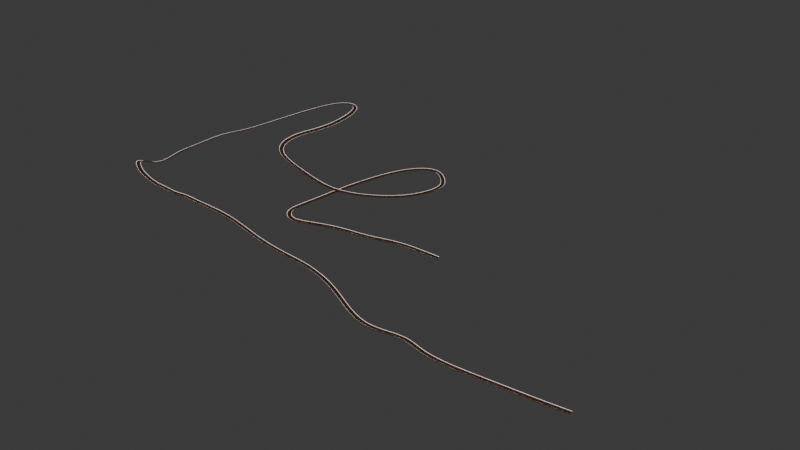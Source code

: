 # Source: PistaFog.blend  (saved by Blender 4.3.34; exported with 4.5.12 LTS)
import bpy
from mathutils import Matrix  # noqa: F401  (used for matrix-valued properties, if any)

bpy.ops.wm.read_factory_settings(use_empty=True)
scene = bpy.context.scene
scene.name = 'Scene'

# ---- collections
col_collection = bpy.data.collections.new('Collection'); scene.collection.children.link(col_collection)

# ---- images (referenced by path relative to the original .blend; pixels are not part of the script)
import os
ASSET_DIR = os.environ.get("B2B_ASSET_DIR", "")  # directory of the original .blend (textures are referenced by path, not embedded)
HERE = os.path.dirname(os.path.abspath(__file__))  # packed textures are extracted next to this script under _unpacked/

def load_image(name, relpath, width, height, colorspace="sRGB"):
    """Load a texture the original file referenced (path relative to the .blend, or extracted next to this script)."""
    p = next((c for c in (os.path.join(HERE, relpath), os.path.join(ASSET_DIR, relpath)) if relpath and os.path.exists(c)), "")
    if p:
        img = bpy.data.images.load(p, check_existing=True)
        img.name = name
    else:  # same state as the original file: an image datablock whose file is absent (Cycles renders it pink)
        img = bpy.data.images.new(name, width, height)
        img.source = "FILE"
        img.filepath = "//" + (relpath or name)
    img.colorspace_settings.name = colorspace
    return img
img_306_jpeg = load_image('306.jpeg', '306.jpeg', 1024, 1024, 'sRGB')

# ---- materials (node trees are filled in below, after node groups)
mat_material_003 = bpy.data.materials.new('Material.003')
mat_material_003.alpha_threshold = 0.0
mat_material_003.roughness = 0.5
mat_material_003.line_color = (0.0, 0.0, 0.0, 1.0)
mat_material = bpy.data.materials.new('Material')
mat_material_001 = bpy.data.materials.new('Material.001')
mat_material_002 = bpy.data.materials.new('Material.002')
mat_material_004 = bpy.data.materials.new('Material.004')
mat_material_004.preview_render_type = 'FLAT'
mat_material_005 = bpy.data.materials.new('Material.005')
mat_material_006 = bpy.data.materials.new('Material.006')

# ---- material node trees
mat_material_003.use_nodes = True; mat_material_003.node_tree.nodes.clear()
_N = mat_material_003.node_tree.nodes; _L = mat_material_003.node_tree.links
n0 = _N.new('ShaderNodeOutputMaterial'); n0.name = 'Material Output'; n0.location = (300, 300)
n1 = _N.new('ShaderNodeBsdfPrincipled'); n1.name = 'Principled BSDF'; n1.location = (10, 300)
n1.inputs[0].default_value = (0.7991, 0.2747, 0.05286, 1.0)
n1.inputs[3].default_value = 1.45
_L.new(n1.outputs[0], n0.inputs[0])
n0.is_active_output = True
mat_material.use_nodes = True; mat_material.node_tree.nodes.clear()
_N = mat_material.node_tree.nodes; _L = mat_material.node_tree.links
n0 = _N.new('ShaderNodeBsdfPrincipled'); n0.name = 'Principled BSDF'; n0.location = (10, 300)
n1 = _N.new('ShaderNodeOutputMaterial'); n1.name = 'Material Output'; n1.location = (300, 300)
n2 = _N.new('ShaderNodeTexImage'); n2.name = 'Image Texture'; n2.location = (-280, 280)
n2.image = img_306_jpeg
_L.new(n0.outputs[0], n1.inputs[0])
_L.new(n2.outputs[0], n0.inputs[0])
n1.is_active_output = True
mat_material_001.use_nodes = True; mat_material_001.node_tree.nodes.clear()
_N = mat_material_001.node_tree.nodes; _L = mat_material_001.node_tree.links
n0 = _N.new('ShaderNodeBsdfPrincipled'); n0.name = 'Principled BSDF'; n0.location = (10, 300)
n0.inputs[0].default_value = (0.0, 0.0, 0.0, 1.0)
n1 = _N.new('ShaderNodeOutputMaterial'); n1.name = 'Material Output'; n1.location = (300, 300)
_L.new(n0.outputs[0], n1.inputs[0])
n1.is_active_output = True
mat_material_002.use_nodes = True; mat_material_002.node_tree.nodes.clear()
_N = mat_material_002.node_tree.nodes; _L = mat_material_002.node_tree.links
n0 = _N.new('ShaderNodeOutputMaterial'); n0.name = 'Material Output'; n0.location = (300, 300)
n1 = _N.new('ShaderNodeEmission'); n1.name = 'Emission'; n1.location = (10, 300)
_L.new(n1.outputs[0], n0.inputs[0])
n0.is_active_output = True
mat_material_004.use_nodes = True; mat_material_004.node_tree.nodes.clear()
_N = mat_material_004.node_tree.nodes; _L = mat_material_004.node_tree.links
n0 = _N.new('ShaderNodeBsdfPrincipled'); n0.name = 'Principled BSDF'; n0.location = (10, 300)
n1 = _N.new('ShaderNodeOutputMaterial'); n1.name = 'Material Output'; n1.location = (300, 300)
n2 = _N.new('ShaderNodeTexImage'); n2.name = 'Image Texture'; n2.location = (-280, 280)
n2.projection = 'BOX'
_L.new(n0.outputs[0], n1.inputs[0])
_L.new(n2.outputs[0], n0.inputs[0])
n1.is_active_output = True
mat_material_005.use_nodes = True; mat_material_005.node_tree.nodes.clear()
_N = mat_material_005.node_tree.nodes; _L = mat_material_005.node_tree.links
n0 = _N.new('ShaderNodeBsdfPrincipled'); n0.name = 'Principled BSDF'; n0.location = (10, 300)
n0.inputs[0].default_value = (0.4426, 0.1122, 0.03217, 1.0)
n1 = _N.new('ShaderNodeOutputMaterial'); n1.name = 'Material Output'; n1.location = (300, 300)
_L.new(n0.outputs[0], n1.inputs[0])
n1.is_active_output = True
mat_material_006.use_nodes = True; mat_material_006.node_tree.nodes.clear()
_N = mat_material_006.node_tree.nodes; _L = mat_material_006.node_tree.links
n0 = _N.new('ShaderNodeBsdfPrincipled'); n0.name = 'Principled BSDF'; n0.location = (10, 300)
n0.inputs[0].default_value = (0.0, 0.6221, 0.8003, 1.0)
n1 = _N.new('ShaderNodeOutputMaterial'); n1.name = 'Material Output'; n1.location = (300, 300)
_L.new(n0.outputs[0], n1.inputs[0])
n1.is_active_output = True

# ---- world
world_world = bpy.data.worlds.new('World'); scene.world = world_world
world_world.use_nodes = True; world_world.node_tree.nodes.clear()
_N = world_world.node_tree.nodes; _L = world_world.node_tree.links
n0 = _N.new('ShaderNodeOutputWorld'); n0.name = 'World Output'; n0.location = (300, 300)
n1 = _N.new('ShaderNodeBackground'); n1.name = 'Background'; n1.location = (10, 300)
n1.inputs[0].default_value = (0.05088, 0.05088, 0.05088, 1.0)
_L.new(n1.outputs[0], n0.inputs[0])
n0.is_active_output = True
world_world.color = (0.05088, 0.05088, 0.05088)
world_world.sun_shadow_jitter_overblur = 0.0

# ---- meshes
me_cube_003 = bpy.data.meshes.new('Cube.003')
me_cube_003.from_pydata([(0.2992, -5.5, 1.519), (0.3177, -3.959, -0.1116), (8.56, -5.488, 1.521), (8.711, -3.934, -0.1116), (8.711, 0.0, -0.1116), (9.015, 0.0, 1.308), (0.3177, 0.0, -0.1116), (9.015, -5.642, -0.09765), (8.776, -6.682, 2.15), (0.5156, -6.67, 2.143), (0.01357, -5.642, -0.09765), (4.059, -5.501, 1.482), (4.528, -3.97, -0.1116), (4.528, 0.0, -0.1116), (4.275, -6.669, 2.145), (4.528, -5.642, -0.09765), (0.2226, 5.423, 1.53), (0.3177, 4.184, -0.1116), (8.504, 5.4, 1.5), (8.711, 4.203, -0.1116), (9.015, 5.723, -0.09765), (8.849, 6.671, 2.171), (0.567, 6.6, 2.132), (0.01357, 5.723, -0.09765), (3.936, 5.424, 1.493), (4.528, 4.185, -0.1116), (4.281, 6.599, 2.135), (4.528, 5.723, -0.09765), (0.01357, -7.0, 2.326), (4.799, -5.49, 1.475), (5.016, -6.68, 2.153), (9.015, -5.17, 1.336), (4.528, -7.0, 2.326), (9.015, -7.0, 2.326), (0.01357, 6.95, 2.326), (4.656, 5.401, 1.453), (5.0, 6.669, 2.174), (9.015, 5.12, 1.336), (4.528, 6.95, 2.326), (9.015, 6.95, 2.326), (0.4275, 6.722, 2.199), (0.08316, 5.301, 1.464), (4.076, 5.302, 1.425), (4.42, 6.721, 2.201), (4.543, 5.302, 1.398), (8.617, 5.301, 1.447), (4.887, 6.769, 2.228), (8.962, 6.77, 2.226), (0.3996, -6.771, 2.199), (0.1833, -5.399, 1.464), (4.175, -5.4, 1.425), (4.391, -6.77, 2.201), (4.683, -5.388, 1.418), (8.676, -5.387, 1.466), (4.9, -6.782, 2.208), (8.892, -6.783, 2.206), (0.01357, 0.0, 1.309), (0.01357, -5.17, 1.339), (4.528, -5.17, 1.298), (0.01357, 5.12, 1.339), (4.528, 5.12, 1.298), (9.015, 0.0, -0.1116), (9.015, -4.243, -0.1116), (4.528, -4.274, -0.1116), (0.01357, -4.268, -0.1116), (0.01357, 0.0, -0.1116), (9.015, 4.503, -0.1116), (4.528, 4.49, -0.1116), (0.01357, 4.484, -0.1116)], [], [(63, 15, 10, 64), (13, 12, 1, 6), (65, 64, 57, 56), (62, 61, 5, 31), (15, 7, 33, 32), (29, 30, 8, 2), (31, 33, 7, 62), (64, 10, 28, 57), (0, 9, 14, 11), (10, 15, 32, 28), (4, 3, 12, 13), (62, 7, 15, 63), (67, 68, 23, 27), (13, 6, 17, 25), (65, 56, 59, 68), (66, 37, 5, 61), (27, 38, 39, 20), (35, 18, 21, 36), (37, 66, 20, 39), (68, 59, 34, 23), (16, 24, 26, 22), (23, 34, 38, 27), (4, 13, 25, 19), (66, 67, 27, 20), (58, 31, 5, 37, 60), (48, 49, 57, 28), (49, 50, 58, 57), (51, 48, 28, 32), (50, 51, 32, 58), (52, 53, 31, 58), (55, 54, 32, 33), (53, 55, 33, 31), (54, 52, 58, 32), (41, 40, 34, 59), (42, 41, 59, 60), (40, 43, 38, 34), (43, 42, 60, 38), (45, 44, 60, 37), (46, 47, 39, 38), (47, 45, 37, 39), (44, 46, 38, 60), (16, 22, 40, 41), (24, 16, 41, 42), (22, 26, 43, 40), (26, 24, 42, 43), (18, 35, 44, 45), (36, 21, 47, 46), (21, 18, 45, 47), (35, 36, 46, 44), (9, 0, 49, 48), (0, 11, 50, 49), (14, 9, 48, 51), (11, 14, 51, 50), (29, 2, 53, 52), (8, 30, 54, 55), (2, 8, 55, 53), (30, 29, 52, 54), (56, 60, 59), (57, 58, 56), (56, 58, 60), (3, 4, 61, 62), (1, 12, 63, 64), (6, 1, 64, 65), (12, 3, 62, 63), (4, 19, 66, 61), (25, 17, 68, 67), (17, 6, 65, 68), (19, 25, 67, 66)])
me_cube_003.polygons.foreach_set('material_index', [0, 0, 0, 0, 0, 3, 0, 0, 3, 0, 0, 0, 0, 0, 0, 0, 0, 3, 0, 0, 3, 0, 0, 0, 0, 0, 0, 0, 0, 0, 0, 0, 0, 0, 0, 0, 0, 0, 0, 0, 0, 2, 2, 2, 2, 2, 2, 2, 2, 2, 2, 2, 2, 2, 2, 2, 2, 0, 0, 5, 0, 6, 0, 6, 0, 6, 0, 6])
_uv = me_cube_003.uv_layers.new(name='UVMap')
_uv.uv.foreach_set('vector', [0.25, 0.75, 0.25, 0.75, 0.375, 0.75, 0.375, 0.75, 0.25, 0.625, 0.25, 0.7411, 0.3666, 0.7412, 0.3666, 0.625, 0.375, 0.625, 0.375, 0.75, 0.625, 0.75, 0.625, 0.625, 0.375, 0.0, 0.375, 0.125, 0.625, 0.125, 0.625, 0.0, 0.375, 0.875, 0.375, 1.0, 0.625, 1.0, 0.625, 0.875, 0.7601, 0.75, 0.7601, 0.75, 0.8649, 0.75, 0.8649, 0.75, 0.625, 0.0, 0.625, 0.0, 0.375, 0.0, 0.375, 0.0, 0.375, 0.75, 0.375, 0.75, 0.625, 0.75, 0.625, 0.75, 0.6354, 0.75, 0.6354, 0.75, 0.7396, 0.75, 0.7396, 0.75, 0.375, 0.75, 0.375, 0.875, 0.625, 0.875, 0.625, 0.75, 0.1335, 0.625, 0.1335, 0.7412, 0.25, 0.7411, 0.25, 0.625, 0.125, 0.75, 0.125, 0.75, 0.25, 0.75, 0.25, 0.75, 0.25, 0.75, 0.375, 0.75, 0.375, 0.75, 0.25, 0.75, 0.25, 0.625, 0.3666, 0.625, 0.3666, 0.7414, 0.25, 0.7415, 0.375, 0.625, 0.625, 0.625, 0.625, 0.75, 0.375, 0.75, 0.375, 0.0, 0.625, 0.0, 0.625, 0.125, 0.375, 0.125, 0.375, 0.875, 0.625, 0.875, 0.625, 1.0, 0.375, 1.0, 0.7589, 0.75, 0.8661, 0.75, 0.8661, 0.75, 0.7589, 0.75, 0.625, 0.0, 0.375, 0.0, 0.375, 0.0, 0.625, 0.0, 0.375, 0.75, 0.625, 0.75, 0.625, 0.75, 0.375, 0.75, 0.6361, 0.75, 0.7389, 0.75, 0.7389, 0.75, 0.6361, 0.75, 0.375, 0.75, 0.625, 0.75, 0.625, 0.875, 0.375, 0.875, 0.1335, 0.625, 0.25, 0.625, 0.25, 0.7415, 0.1335, 0.7414, 0.125, 0.75, 0.25, 0.75, 0.25, 0.75, 0.125, 0.75, 0.75, 0.75, 0.875, 0.75, 0.875, 0.625, 0.875, 0.75, 0.75, 0.75, 0.6322, 0.75, 0.6322, 0.75, 0.625, 0.75, 0.625, 0.75, 0.6322, 0.75, 0.7428, 0.75, 0.75, 0.75, 0.625, 0.75, 0.7428, 0.75, 0.6322, 0.75, 0.625, 0.75, 0.75, 0.75, 0.7428, 0.75, 0.7428, 0.75, 0.75, 0.75, 0.75, 0.75, 0.7569, 0.75, 0.8681, 0.75, 0.875, 0.75, 0.75, 0.75, 0.8681, 0.75, 0.7569, 0.75, 0.75, 0.75, 0.875, 0.75, 0.8681, 0.75, 0.8681, 0.75, 0.875, 0.75, 0.875, 0.75, 0.7569, 0.75, 0.7569, 0.75, 0.75, 0.75, 0.75, 0.75, 0.6322, 0.75, 0.6322, 0.75, 0.625, 0.75, 0.625, 0.75, 0.7428, 0.75, 0.6322, 0.75, 0.625, 0.75, 0.75, 0.75, 0.6322, 0.75, 0.7428, 0.75, 0.75, 0.75, 0.625, 0.75, 0.7428, 0.75, 0.7428, 0.75, 0.75, 0.75, 0.75, 0.75, 0.8692, 0.75, 0.7558, 0.75, 0.75, 0.75, 0.875, 0.75, 0.7558, 0.75, 0.8692, 0.75, 0.875, 0.75, 0.75, 0.75, 0.8692, 0.75, 0.8692, 0.75, 0.875, 0.75, 0.875, 0.75, 0.7558, 0.75, 0.7558, 0.75, 0.75, 0.75, 0.75, 0.75, 0.6361, 0.75, 0.6361, 0.75, 0.6322, 0.75, 0.6322, 0.75, 0.7389, 0.75, 0.6361, 0.75, 0.6322, 0.75, 0.7428, 0.75, 0.6361, 0.75, 0.7389, 0.75, 0.7428, 0.75, 0.6322, 0.75, 0.7389, 0.75, 0.7389, 0.75, 0.7428, 0.75, 0.7428, 0.75, 0.8661, 0.75, 0.7589, 0.75, 0.7558, 0.75, 0.8692, 0.75, 0.7589, 0.75, 0.8661, 0.75, 0.8692, 0.75, 0.7558, 0.75, 0.8661, 0.75, 0.8661, 0.75, 0.8692, 0.75, 0.8692, 0.75, 0.7589, 0.75, 0.7589, 0.75, 0.7558, 0.75, 0.7558, 0.75, 0.6354, 0.75, 0.6354, 0.75, 0.6322, 0.75, 0.6322, 0.75, 0.6354, 0.75, 0.7396, 0.75, 0.7428, 0.75, 0.6322, 0.75, 0.7396, 0.75, 0.6354, 0.75, 0.6322, 0.75, 0.7428, 0.75, 0.7396, 0.75, 0.7396, 0.75, 0.7428, 0.75, 0.7428, 0.75, 0.7601, 0.75, 0.8649, 0.75, 0.8681, 0.75, 0.7569, 0.75, 0.8649, 0.75, 0.7601, 0.75, 0.7569, 0.75, 0.8681, 0.75, 0.8649, 0.75, 0.8649, 0.75, 0.8681, 0.75, 0.8681, 0.75, 0.7601, 0.75, 0.7601, 0.75, 0.7569, 0.75, 0.7569, 0.75, 0.0, 0.0, 0.75, 0.75, 0.625, 0.75, 0.625, 0.75, 0.75, 0.75, 0.0, 0.0, 0.0, 0.0, 0.75, 0.75, 0.75, 0.75, 0.1335, 0.7412, 0.1335, 0.625, 0.125, 0.625, 0.125, 0.75, 0.3666, 0.7412, 0.25, 0.7411, 0.25, 0.75, 0.375, 0.75, 0.3666, 0.625, 0.3666, 0.7412, 0.375, 0.75, 0.375, 0.625, 0.25, 0.7411, 0.1335, 0.7412, 0.125, 0.75, 0.25, 0.75, 0.1335, 0.625, 0.1335, 0.7414, 0.125, 0.75, 0.125, 0.625, 0.25, 0.7415, 0.3666, 0.7414, 0.375, 0.75, 0.25, 0.75, 0.3666, 0.7414, 0.3666, 0.625, 0.375, 0.625, 0.375, 0.75, 0.1335, 0.7414, 0.25, 0.7415, 0.25, 0.75, 0.125, 0.75])
me_cube_003.materials.append(mat_material_003)
me_cube_003.materials.append(mat_material)
me_cube_003.materials.append(mat_material_001)
me_cube_003.materials.append(mat_material_002)
me_cube_003.materials.append(mat_material_004)
me_cube_003.materials.append(mat_material_005)
me_cube_003.materials.append(mat_material_006)
me_cube_003.use_mirror_vertex_groups = False
me_cube_003.update()

# ---- curves / text
cu_nurbspath = bpy.data.curves.new('NurbsPath', 'CURVE')
cu_nurbspath.dimensions = '3D'
_sp = cu_nurbspath.splines.new('NURBS'); _sp.points.add(57)
_sp.points.foreach_set('co', [235.2, 193.4, 51.72, 1.0, 192.1, 193.4, 51.72, 1.0, 142.1, 193.4, 51.72, 1.0, 93.55, 191.4, 51.72, 1.0, 14.9, 159.1, 51.72, 1.0, -72.83, 159.1, 51.72, 1.0, -168.1, 119.6, 51.72, 1.0, -214.0, 106.8, 49.9, 1.0, -254.4, 143.3, 51.23, 1.0, -263.3, 196.6, 42.72, 1.0, -255.3, 265.9, 41.62, 1.0, -245.8, 384.8, 41.62, 1.0, -221.9, 488.0, 41.62, 1.0, -203.7, 585.3, 37.22, 1.0, -121.1, 658.4, 43.37, 1.0, -58.63, 596.2, 37.13, 1.0, -15.64, 541.4, 48.73, 1.0, -29.01, 437.2, 57.77, 1.0, -87.29, 380.2, 53.32, 1.0, -207.0, 288.6, 63.1, 1.0, -292.5, 283.0, 89.9, 1.0, -382.4, 283.0, 112.2, 1.0, -458.3, 307.4, 122.8, 1.0, -493.4, 379.0, 122.8, 1.0, -489.9, 448.9, 125.9, 1.0, -448.4, 530.8, 127.8, 1.0, -468.8, 709.0, 137.5, 1.0, -530.1, 695.4, 141.8, 1.0, -576.9, 664.8, 134.4, 1.0, -660.1, 539.4, 104.7, 1.0, -711.5, 413.1, 82.69, 1.0, -733.7, 338.9, 93.88, 1.0, -734.9, 261.9, 85.62, 1.0, -742.5, 175.8, 86.81, 1.0, -737.1, 140.5, 78.48, 1.0, -757.6, 102.3, 62.45, 1.0, -756.3, 50.67, 90.87, 1.0, -747.0, 17.76, 106.9, 1.0, -708.1, -4.258, 102.1, 1.0, -669.6, -24.41, 105.0, 1.0, -623.3, -37.64, 104.3, 1.0, -592.0, -39.68, 97.16, 1.0, -551.9, -31.57, 91.54, 1.0, -522.3, -32.55, 86.32, 1.0, -483.4, -21.45, 88.28, 1.0, -429.7, -32.71, 87.86, 1.0, -347.3, 25.39, 49.23, 1.0, -255.9, 29.4, -2.381, 1.0, -55.02, -0.4538, 18.7, 1.0, 7.604, -19.21, 19.84, 1.0, 87.14, -35.06, 13.68, 1.0, 174.3, -65.08, -34.1, 1.0, 264.3, -69.75, -28.31, 1.0, 367.4, -68.67, -6.112, 1.0, 412.7, -102.3, -22.8, 1.0, 645.9, -133.4, 28.98, 1.0, 736.2, -148.4, 42.35, 1.0, 849.4, -160.3, 62.46, 1.0])
_sp.order_u = 5
_sp.order_v = 0
_sp.use_endpoint_u = True
cu_nurbspath.use_path = True
cu_nurbspath.fill_mode = 'FULL'

# ---- objects
ob_nurbspath = bpy.data.objects.new('NurbsPath', cu_nurbspath)
ob_pista = bpy.data.objects.new('Pista', me_cube_003)

# ---- transforms, parenting, visibility, modifiers, constraints
ob_nurbspath.location = (0.0, 0.0, 0.0)
ob_pista.location = (0.0, 0.0, 0.0)
ob_pista.lock_rotations_4d = False
ob_pista.empty_display_type = 'ARROWS'
ob_pista.lineart.crease_threshold = 0.0
_m = ob_pista.modifiers.new('Array', 'ARRAY')
_m.fit_type = 'FIT_LENGTH'
_m.count = 1000
_m.fit_length = 4592.0
_m = ob_pista.modifiers.new('Curve', 'CURVE')
_m.object = ob_nurbspath
_m = ob_pista.modifiers.new('Curve.001', 'CURVE')

# ---- collection membership
col_collection.objects.link(ob_nurbspath)
col_collection.objects.link(ob_pista)

# ---- scene / render settings (as saved in the file)
scene.frame_start = 1; scene.frame_end = 250; scene.frame_set(1)
scene.render.engine = 'BLENDER_EEVEE_NEXT'
bpy.context.view_layer.update()

# ---- added for rendering (the .blend has no active camera): camera
cam_auto = bpy.data.cameras.new('AutoCamera')
cam_auto.lens = 50.0
cam_auto.sensor_width = 36.0
cam_auto.clip_end = 29978.2
ob_auto_camera = bpy.data.objects.new('AutoCamera', cam_auto)
scene.collection.objects.link(ob_auto_camera)
ob_auto_camera.location = (1752.55, -1778.37, 1420.54)
ob_auto_camera.rotation_euler = (1.09748, -7.21219e-08, 0.694738)
scene.camera = ob_auto_camera
bpy.context.view_layer.update()

